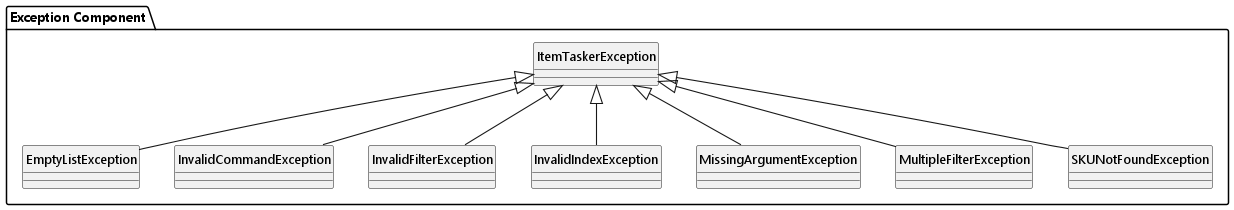

The diagram above was rendered by PlantUML. Its source (embedded in the PNG):
@startuml
!include ../style.puml
skinparam arrowThickness 1.1
skinparam classAttributeIconSize 0
hide circle

package "Exception Component" {

    class ItemTaskerException {
    }

    class EmptyListException {
    }

    class InvalidCommandException {
    }

    class InvalidFilterException {
    }

    class InvalidIndexException {
    }

    class MissingArgumentException {
    }

    class MultipleFilterException {
    }

    class SKUNotFoundException {
    }

    ItemTaskerException <|-- EmptyListException
    ItemTaskerException <|-- InvalidCommandException
    ItemTaskerException <|-- InvalidFilterException
    ItemTaskerException <|-- InvalidIndexException
    ItemTaskerException <|-- MissingArgumentException
    ItemTaskerException <|-- MultipleFilterException
    ItemTaskerException <|-- SKUNotFoundException

}

@enduml